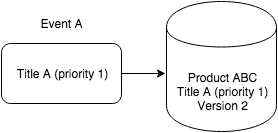

The diagram above was exported from draw.io. Its source (the exported page's mxGraphModel, read from the mxfile embedded in the PNG):
<mxGraphModel dx="954" dy="586" grid="1" gridSize="10" guides="1" tooltips="1" connect="1" arrows="1" fold="1" page="1" pageScale="1" pageWidth="826" pageHeight="1169" background="#ffffff" math="0" shadow="0">
  <root>
    <mxCell id="0" />
    <mxCell id="1" parent="0" />
    <mxCell id="2" value="" style="rounded=1;whiteSpace=wrap;html=1;" vertex="1" parent="1">
      <mxGeometry x="50" y="147" width="120" height="60" as="geometry" />
    </mxCell>
    <mxCell id="3" value="Event A" style="text;html=1;strokeColor=none;fillColor=none;align=center;verticalAlign=middle;whiteSpace=wrap;overflow=hidden;" vertex="1" parent="1">
      <mxGeometry x="80" y="117" width="60" height="20" as="geometry" />
    </mxCell>
    <mxCell id="4" value="Title A (priority 1)" style="text;html=1;strokeColor=none;fillColor=none;align=center;verticalAlign=middle;whiteSpace=wrap;overflow=hidden;" vertex="1" parent="1">
      <mxGeometry x="60" y="167" width="100" height="20" as="geometry" />
    </mxCell>
    <mxCell id="5" value="" style="shape=cylinder;whiteSpace=wrap;html=1;" vertex="1" parent="1">
      <mxGeometry x="215" y="105" width="110" height="130" as="geometry" />
    </mxCell>
    <mxCell id="6" value="" style="endArrow=classic;html=1;exitX=1;exitY=0.5;entryX=-0.009;entryY=0.05;entryPerimeter=0;" edge="1" source="2" target="7" parent="1">
      <mxGeometry x="170" y="177" width="50" height="50" as="geometry">
        <mxPoint x="10" y="60" as="sourcePoint" />
        <mxPoint x="60" y="10" as="targetPoint" />
        <Array as="points" />
      </mxGeometry>
    </mxCell>
    <mxCell id="7" value="Product ABC&lt;div&gt;Title A (priority 1)&lt;/div&gt;&lt;div&gt;Version 2&lt;/div&gt;" style="text;html=1;strokeColor=none;fillColor=none;align=center;verticalAlign=middle;whiteSpace=wrap;overflow=hidden;" vertex="1" parent="1">
      <mxGeometry x="215" y="175" width="110" height="40" as="geometry" />
    </mxCell>
  </root>
</mxGraphModel>